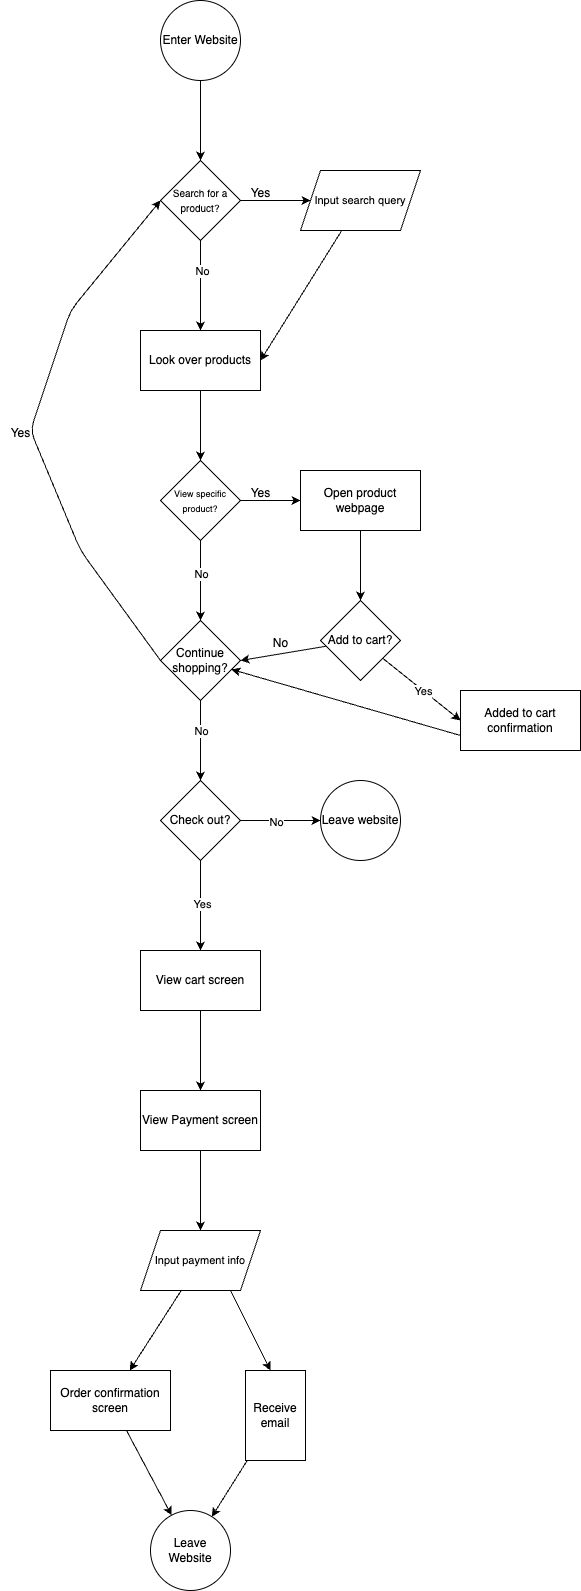

The diagram above was exported from draw.io. Its source (the exported page's mxGraphModel, read from the mxfile embedded in the PNG):
<mxGraphModel dx="849" dy="2012" grid="1" gridSize="10" guides="1" tooltips="1" connect="1" arrows="1" fold="1" page="1" pageScale="1" pageWidth="850" pageHeight="1100" math="0" shadow="0">
  <root>
    <mxCell id="0" />
    <mxCell id="1" parent="0" />
    <mxCell id="4" value="" style="edgeStyle=none;html=1;" edge="1" parent="1" source="2" target="3">
      <mxGeometry relative="1" as="geometry" />
    </mxCell>
    <mxCell id="2" value="Enter Website" style="ellipse;whiteSpace=wrap;html=1;" vertex="1" parent="1">
      <mxGeometry x="310" y="-30" width="80" height="80" as="geometry" />
    </mxCell>
    <mxCell id="6" value="" style="edgeStyle=none;html=1;" edge="1" parent="1" source="3" target="5">
      <mxGeometry relative="1" as="geometry" />
    </mxCell>
    <mxCell id="9" value="" style="edgeStyle=none;html=1;" edge="1" parent="1" source="3" target="8">
      <mxGeometry relative="1" as="geometry" />
    </mxCell>
    <mxCell id="11" value="No" style="edgeLabel;html=1;align=center;verticalAlign=middle;resizable=0;points=[];" vertex="1" connectable="0" parent="9">
      <mxGeometry x="-0.3111" y="1" relative="1" as="geometry">
        <mxPoint as="offset" />
      </mxGeometry>
    </mxCell>
    <mxCell id="3" value="&lt;font style=&quot;font-size: 10px;&quot;&gt;Search for a product?&lt;/font&gt;" style="rhombus;whiteSpace=wrap;html=1;" vertex="1" parent="1">
      <mxGeometry x="310" y="130" width="80" height="80" as="geometry" />
    </mxCell>
    <mxCell id="12" style="edgeStyle=none;html=1;entryX=1;entryY=0.5;entryDx=0;entryDy=0;" edge="1" parent="1" source="5" target="8">
      <mxGeometry relative="1" as="geometry" />
    </mxCell>
    <mxCell id="5" value="&lt;font style=&quot;font-size: 11px;&quot;&gt;Input search query&lt;/font&gt;" style="shape=parallelogram;perimeter=parallelogramPerimeter;whiteSpace=wrap;html=1;fixedSize=1;" vertex="1" parent="1">
      <mxGeometry x="450" y="140" width="120" height="60" as="geometry" />
    </mxCell>
    <mxCell id="7" value="Yes" style="text;html=1;align=center;verticalAlign=middle;resizable=0;points=[];autosize=1;strokeColor=none;fillColor=none;" vertex="1" parent="1">
      <mxGeometry x="390" y="148" width="40" height="30" as="geometry" />
    </mxCell>
    <mxCell id="14" value="" style="edgeStyle=none;html=1;" edge="1" parent="1" source="8" target="13">
      <mxGeometry relative="1" as="geometry" />
    </mxCell>
    <mxCell id="8" value="Look over products" style="whiteSpace=wrap;html=1;" vertex="1" parent="1">
      <mxGeometry x="290" y="300" width="120" height="60" as="geometry" />
    </mxCell>
    <mxCell id="16" value="" style="edgeStyle=none;html=1;" edge="1" parent="1" source="13" target="15">
      <mxGeometry relative="1" as="geometry" />
    </mxCell>
    <mxCell id="24" value="" style="edgeStyle=none;html=1;" edge="1" parent="1" source="13" target="23">
      <mxGeometry relative="1" as="geometry" />
    </mxCell>
    <mxCell id="25" value="No" style="edgeLabel;html=1;align=center;verticalAlign=middle;resizable=0;points=[];" vertex="1" connectable="0" parent="24">
      <mxGeometry x="-0.175" relative="1" as="geometry">
        <mxPoint as="offset" />
      </mxGeometry>
    </mxCell>
    <mxCell id="13" value="&lt;font style=&quot;font-size: 9px;&quot;&gt;View specific product?&lt;/font&gt;" style="rhombus;whiteSpace=wrap;html=1;" vertex="1" parent="1">
      <mxGeometry x="310" y="430" width="80" height="80" as="geometry" />
    </mxCell>
    <mxCell id="19" value="" style="edgeStyle=none;html=1;" edge="1" parent="1" source="15" target="18">
      <mxGeometry relative="1" as="geometry" />
    </mxCell>
    <mxCell id="15" value="Open product webpage" style="whiteSpace=wrap;html=1;" vertex="1" parent="1">
      <mxGeometry x="450" y="440" width="120" height="60" as="geometry" />
    </mxCell>
    <mxCell id="17" value="Yes" style="text;html=1;align=center;verticalAlign=middle;resizable=0;points=[];autosize=1;strokeColor=none;fillColor=none;" vertex="1" parent="1">
      <mxGeometry x="390" y="448" width="40" height="30" as="geometry" />
    </mxCell>
    <mxCell id="26" style="edgeStyle=none;html=1;entryX=1;entryY=0.5;entryDx=0;entryDy=0;" edge="1" parent="1" source="18" target="23">
      <mxGeometry relative="1" as="geometry" />
    </mxCell>
    <mxCell id="18" value="Add to cart?" style="rhombus;whiteSpace=wrap;html=1;" vertex="1" parent="1">
      <mxGeometry x="470" y="570" width="80" height="80" as="geometry" />
    </mxCell>
    <mxCell id="32" style="edgeStyle=none;html=1;exitX=0;exitY=0.75;exitDx=0;exitDy=0;" edge="1" parent="1" source="20" target="23">
      <mxGeometry relative="1" as="geometry" />
    </mxCell>
    <mxCell id="20" value="Added to cart confirmation" style="whiteSpace=wrap;html=1;" vertex="1" parent="1">
      <mxGeometry x="610" y="660" width="120" height="60" as="geometry" />
    </mxCell>
    <mxCell id="33" style="edgeStyle=none;html=1;exitX=0;exitY=0.5;exitDx=0;exitDy=0;entryX=0;entryY=0.5;entryDx=0;entryDy=0;" edge="1" parent="1" source="23" target="3">
      <mxGeometry relative="1" as="geometry">
        <Array as="points">
          <mxPoint x="230" y="520" />
          <mxPoint x="180" y="400" />
          <mxPoint x="220" y="280" />
        </Array>
      </mxGeometry>
    </mxCell>
    <mxCell id="36" value="" style="edgeStyle=none;html=1;" edge="1" parent="1" source="23" target="35">
      <mxGeometry relative="1" as="geometry" />
    </mxCell>
    <mxCell id="63" value="No" style="edgeLabel;html=1;align=center;verticalAlign=middle;resizable=0;points=[];" vertex="1" connectable="0" parent="36">
      <mxGeometry x="-0.2265" relative="1" as="geometry">
        <mxPoint as="offset" />
      </mxGeometry>
    </mxCell>
    <mxCell id="23" value="Continue shopping?" style="rhombus;whiteSpace=wrap;html=1;" vertex="1" parent="1">
      <mxGeometry x="310" y="590" width="80" height="80" as="geometry" />
    </mxCell>
    <mxCell id="27" value="No" style="text;html=1;align=center;verticalAlign=middle;resizable=0;points=[];autosize=1;strokeColor=none;fillColor=none;" vertex="1" parent="1">
      <mxGeometry x="410" y="598" width="40" height="30" as="geometry" />
    </mxCell>
    <mxCell id="29" value="" style="edgeStyle=none;html=1;entryX=0;entryY=0.5;entryDx=0;entryDy=0;" edge="1" parent="1" source="18" target="20">
      <mxGeometry relative="1" as="geometry">
        <mxPoint x="537" y="623" as="sourcePoint" />
        <mxPoint x="600" y="660" as="targetPoint" />
      </mxGeometry>
    </mxCell>
    <mxCell id="30" value="Yes" style="edgeLabel;html=1;align=center;verticalAlign=middle;resizable=0;points=[];" vertex="1" connectable="0" parent="29">
      <mxGeometry x="0.0279" relative="1" as="geometry">
        <mxPoint as="offset" />
      </mxGeometry>
    </mxCell>
    <mxCell id="34" value="Yes" style="text;html=1;align=center;verticalAlign=middle;resizable=0;points=[];autosize=1;strokeColor=none;fillColor=none;" vertex="1" parent="1">
      <mxGeometry x="150" y="388" width="40" height="30" as="geometry" />
    </mxCell>
    <mxCell id="38" value="" style="edgeStyle=none;html=1;" edge="1" parent="1" source="35" target="37">
      <mxGeometry relative="1" as="geometry" />
    </mxCell>
    <mxCell id="39" value="No" style="edgeLabel;html=1;align=center;verticalAlign=middle;resizable=0;points=[];" vertex="1" connectable="0" parent="38">
      <mxGeometry x="-0.125" relative="1" as="geometry">
        <mxPoint y="1" as="offset" />
      </mxGeometry>
    </mxCell>
    <mxCell id="41" value="" style="edgeStyle=none;html=1;" edge="1" parent="1" source="35" target="40">
      <mxGeometry relative="1" as="geometry" />
    </mxCell>
    <mxCell id="42" value="Yes" style="edgeLabel;html=1;align=center;verticalAlign=middle;resizable=0;points=[];" vertex="1" connectable="0" parent="41">
      <mxGeometry x="-0.0556" y="1" relative="1" as="geometry">
        <mxPoint y="1" as="offset" />
      </mxGeometry>
    </mxCell>
    <mxCell id="35" value="Check out?" style="rhombus;whiteSpace=wrap;html=1;" vertex="1" parent="1">
      <mxGeometry x="310" y="750" width="80" height="80" as="geometry" />
    </mxCell>
    <mxCell id="37" value="Leave website" style="ellipse;whiteSpace=wrap;html=1;" vertex="1" parent="1">
      <mxGeometry x="470" y="750" width="80" height="80" as="geometry" />
    </mxCell>
    <mxCell id="44" value="" style="edgeStyle=none;html=1;" edge="1" parent="1" source="40" target="43">
      <mxGeometry relative="1" as="geometry" />
    </mxCell>
    <mxCell id="40" value="View cart screen" style="whiteSpace=wrap;html=1;" vertex="1" parent="1">
      <mxGeometry x="290" y="920" width="120" height="60" as="geometry" />
    </mxCell>
    <mxCell id="50" value="" style="edgeStyle=none;html=1;" edge="1" parent="1" source="43" target="49">
      <mxGeometry relative="1" as="geometry" />
    </mxCell>
    <mxCell id="43" value="View Payment screen" style="whiteSpace=wrap;html=1;" vertex="1" parent="1">
      <mxGeometry x="290" y="1060" width="120" height="60" as="geometry" />
    </mxCell>
    <mxCell id="53" value="" style="edgeStyle=none;html=1;" edge="1" parent="1" source="49" target="52">
      <mxGeometry relative="1" as="geometry" />
    </mxCell>
    <mxCell id="54" value="" style="edgeStyle=none;html=1;" edge="1" parent="1" source="49" target="52">
      <mxGeometry relative="1" as="geometry" />
    </mxCell>
    <mxCell id="55" value="" style="edgeStyle=none;html=1;" edge="1" parent="1" source="49" target="52">
      <mxGeometry relative="1" as="geometry" />
    </mxCell>
    <mxCell id="56" value="" style="edgeStyle=none;html=1;" edge="1" parent="1" source="49" target="52">
      <mxGeometry relative="1" as="geometry" />
    </mxCell>
    <mxCell id="57" value="" style="edgeStyle=none;html=1;" edge="1" parent="1" source="49" target="52">
      <mxGeometry relative="1" as="geometry" />
    </mxCell>
    <mxCell id="58" style="edgeStyle=none;html=1;exitX=0.75;exitY=1;exitDx=0;exitDy=0;" edge="1" parent="1" source="49">
      <mxGeometry relative="1" as="geometry">
        <mxPoint x="420" y="1340" as="targetPoint" />
      </mxGeometry>
    </mxCell>
    <mxCell id="49" value="&lt;font style=&quot;font-size: 11px;&quot;&gt;Input payment info&lt;/font&gt;" style="shape=parallelogram;perimeter=parallelogramPerimeter;whiteSpace=wrap;html=1;fixedSize=1;" vertex="1" parent="1">
      <mxGeometry x="290" y="1200" width="120" height="60" as="geometry" />
    </mxCell>
    <mxCell id="61" value="" style="edgeStyle=none;html=1;" edge="1" parent="1" source="52" target="60">
      <mxGeometry relative="1" as="geometry" />
    </mxCell>
    <mxCell id="52" value="Order confirmation screen" style="whiteSpace=wrap;html=1;" vertex="1" parent="1">
      <mxGeometry x="200" y="1340" width="120" height="60" as="geometry" />
    </mxCell>
    <mxCell id="62" style="edgeStyle=none;html=1;" edge="1" parent="1" source="59" target="60">
      <mxGeometry relative="1" as="geometry" />
    </mxCell>
    <mxCell id="59" value="Receive email" style="whiteSpace=wrap;html=1;direction=south;" vertex="1" parent="1">
      <mxGeometry x="395" y="1340" width="60" height="90" as="geometry" />
    </mxCell>
    <mxCell id="60" value="Leave Website" style="ellipse;whiteSpace=wrap;html=1;" vertex="1" parent="1">
      <mxGeometry x="300" y="1480" width="80" height="80" as="geometry" />
    </mxCell>
  </root>
</mxGraphModel>